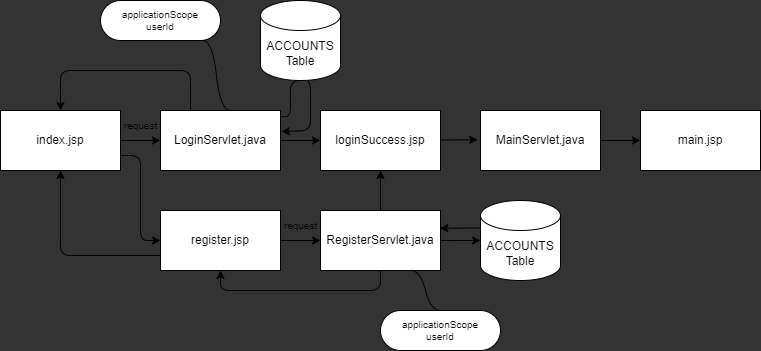

The diagram above was exported from draw.io. Its source (the exported page's mxGraphModel, read from the mxfile embedded in the PNG):
<mxGraphModel dx="816" dy="475" grid="1" gridSize="10" guides="1" tooltips="1" connect="1" arrows="1" fold="1" page="1" pageScale="1" pageWidth="827" pageHeight="1169" background="#333333" math="0" shadow="0">
  <root>
    <mxCell id="0" />
    <mxCell id="1" parent="0" />
    <mxCell id="8" style="edgeStyle=none;html=1;entryX=0;entryY=0.5;entryDx=0;entryDy=0;exitX=1;exitY=0.5;exitDx=0;exitDy=0;" parent="1" source="2" target="3" edge="1">
      <mxGeometry relative="1" as="geometry">
        <mxPoint x="170" y="300" as="sourcePoint" />
      </mxGeometry>
    </mxCell>
    <mxCell id="9" style="edgeStyle=none;html=1;entryX=0;entryY=0.5;entryDx=0;entryDy=0;exitX=1;exitY=0.75;exitDx=0;exitDy=0;" parent="1" source="2" target="16" edge="1">
      <mxGeometry relative="1" as="geometry">
        <Array as="points">
          <mxPoint x="180" y="245" />
          <mxPoint x="180" y="330" />
        </Array>
      </mxGeometry>
    </mxCell>
    <mxCell id="2" value="index.jsp" style="rounded=0;whiteSpace=wrap;html=1;" parent="1" vertex="1">
      <mxGeometry x="40" y="200" width="120" height="60" as="geometry" />
    </mxCell>
    <mxCell id="10" style="edgeStyle=none;html=1;exitX=0.999;exitY=0.102;exitDx=0;exitDy=0;exitPerimeter=0;entryX=1.008;entryY=0.35;entryDx=0;entryDy=0;entryPerimeter=0;" parent="1" source="3" target="3" edge="1">
      <mxGeometry relative="1" as="geometry">
        <mxPoint x="330" y="220" as="targetPoint" />
        <Array as="points">
          <mxPoint x="330" y="206" />
          <mxPoint x="330" y="170" />
          <mxPoint x="350" y="170" />
          <mxPoint x="350" y="220" />
        </Array>
      </mxGeometry>
    </mxCell>
    <mxCell id="14" style="edgeStyle=none;html=1;entryX=0.5;entryY=0;entryDx=0;entryDy=0;exitX=0.25;exitY=0;exitDx=0;exitDy=0;" parent="1" source="3" target="2" edge="1">
      <mxGeometry relative="1" as="geometry">
        <Array as="points">
          <mxPoint x="230" y="160" />
          <mxPoint x="100" y="160" />
        </Array>
      </mxGeometry>
    </mxCell>
    <mxCell id="21" style="edgeStyle=none;html=1;entryX=0;entryY=0.5;entryDx=0;entryDy=0;" parent="1" source="3" target="4" edge="1">
      <mxGeometry relative="1" as="geometry" />
    </mxCell>
    <mxCell id="3" value="LoginServlet.java" style="rounded=0;whiteSpace=wrap;html=1;" parent="1" vertex="1">
      <mxGeometry x="200" y="200" width="120" height="60" as="geometry" />
    </mxCell>
    <mxCell id="12" style="edgeStyle=none;html=1;entryX=-0.023;entryY=0.487;entryDx=0;entryDy=0;entryPerimeter=0;" parent="1" source="4" target="6" edge="1">
      <mxGeometry relative="1" as="geometry" />
    </mxCell>
    <mxCell id="4" value="loginSuccess.jsp" style="rounded=0;whiteSpace=wrap;html=1;" parent="1" vertex="1">
      <mxGeometry x="360" y="200" width="120" height="60" as="geometry" />
    </mxCell>
    <mxCell id="11" style="edgeStyle=none;html=1;entryX=0;entryY=0.5;entryDx=0;entryDy=0;exitX=1;exitY=0.5;exitDx=0;exitDy=0;entryPerimeter=0;" parent="1" source="5" target="22" edge="1">
      <mxGeometry relative="1" as="geometry">
        <Array as="points">
          <mxPoint x="510" y="330" />
        </Array>
      </mxGeometry>
    </mxCell>
    <mxCell id="13" style="edgeStyle=none;html=1;exitX=0.5;exitY=1;exitDx=0;exitDy=0;entryX=0.5;entryY=1;entryDx=0;entryDy=0;" parent="1" source="5" target="16" edge="1">
      <mxGeometry relative="1" as="geometry">
        <mxPoint x="150" y="320" as="targetPoint" />
        <Array as="points">
          <mxPoint x="420" y="380" />
          <mxPoint x="260" y="380" />
        </Array>
      </mxGeometry>
    </mxCell>
    <mxCell id="23" style="edgeStyle=none;html=1;exitX=0.5;exitY=0;exitDx=0;exitDy=0;entryX=0.5;entryY=1;entryDx=0;entryDy=0;" parent="1" source="5" target="4" edge="1">
      <mxGeometry relative="1" as="geometry" />
    </mxCell>
    <mxCell id="5" value="RegisterServlet.java" style="rounded=0;whiteSpace=wrap;html=1;" parent="1" vertex="1">
      <mxGeometry x="360" y="300" width="120" height="60" as="geometry" />
    </mxCell>
    <mxCell id="15" style="edgeStyle=none;html=1;exitX=1;exitY=0.5;exitDx=0;exitDy=0;entryX=0;entryY=0.5;entryDx=0;entryDy=0;" parent="1" source="6" target="7" edge="1">
      <mxGeometry relative="1" as="geometry" />
    </mxCell>
    <mxCell id="6" value="MainServlet.java" style="rounded=0;whiteSpace=wrap;html=1;" parent="1" vertex="1">
      <mxGeometry x="520" y="200" width="120" height="60" as="geometry" />
    </mxCell>
    <mxCell id="7" value="main.jsp" style="rounded=0;whiteSpace=wrap;html=1;" parent="1" vertex="1">
      <mxGeometry x="680" y="200" width="120" height="60" as="geometry" />
    </mxCell>
    <mxCell id="17" style="edgeStyle=none;html=1;entryX=0;entryY=0.5;entryDx=0;entryDy=0;" parent="1" source="16" target="5" edge="1">
      <mxGeometry relative="1" as="geometry" />
    </mxCell>
    <mxCell id="18" style="edgeStyle=none;html=1;exitX=0;exitY=0.75;exitDx=0;exitDy=0;entryX=0.5;entryY=1;entryDx=0;entryDy=0;" parent="1" source="16" target="2" edge="1">
      <mxGeometry relative="1" as="geometry">
        <mxPoint x="100" y="345" as="targetPoint" />
        <Array as="points">
          <mxPoint x="100" y="345" />
        </Array>
      </mxGeometry>
    </mxCell>
    <mxCell id="16" value="register.jsp" style="rounded=0;whiteSpace=wrap;html=1;" parent="1" vertex="1">
      <mxGeometry x="200" y="300" width="120" height="60" as="geometry" />
    </mxCell>
    <mxCell id="19" value="ACCOUNTS&lt;br&gt;Table" style="shape=cylinder3;whiteSpace=wrap;html=1;boundedLbl=1;backgroundOutline=1;size=15;" parent="1" vertex="1">
      <mxGeometry x="300" y="90" width="80" height="80" as="geometry" />
    </mxCell>
    <mxCell id="24" style="edgeStyle=none;html=1;exitX=0;exitY=0;exitDx=0;exitDy=27.5;exitPerimeter=0;entryX=0.994;entryY=0.295;entryDx=0;entryDy=0;entryPerimeter=0;" parent="1" source="22" target="5" edge="1">
      <mxGeometry relative="1" as="geometry" />
    </mxCell>
    <mxCell id="22" value="ACCOUNTS&lt;br&gt;Table" style="shape=cylinder3;whiteSpace=wrap;html=1;boundedLbl=1;backgroundOutline=1;size=15;" parent="1" vertex="1">
      <mxGeometry x="520" y="290" width="80" height="80" as="geometry" />
    </mxCell>
    <mxCell id="26" value="request" style="text;html=1;align=center;verticalAlign=middle;resizable=0;points=[];autosize=1;strokeColor=none;fillColor=none;fontSize=10;" parent="1" vertex="1">
      <mxGeometry x="310" y="300" width="60" height="30" as="geometry" />
    </mxCell>
    <mxCell id="27" value="request" style="text;html=1;align=center;verticalAlign=middle;resizable=0;points=[];autosize=1;strokeColor=none;fillColor=none;fontSize=10;" parent="1" vertex="1">
      <mxGeometry x="150" y="200" width="60" height="30" as="geometry" />
    </mxCell>
    <mxCell id="28" value="applicationScope&lt;br&gt;userId" style="whiteSpace=wrap;html=1;rounded=1;arcSize=50;align=center;verticalAlign=middle;strokeWidth=1;autosize=1;spacing=4;treeFolding=1;treeMoving=1;newEdgeStyle={&quot;edgeStyle&quot;:&quot;entityRelationEdgeStyle&quot;,&quot;startArrow&quot;:&quot;none&quot;,&quot;endArrow&quot;:&quot;none&quot;,&quot;segment&quot;:10,&quot;curved&quot;:1,&quot;sourcePerimeterSpacing&quot;:0,&quot;targetPerimeterSpacing&quot;:0};fontSize=10;" parent="1" vertex="1">
      <mxGeometry x="140" y="90" width="120" height="40" as="geometry" />
    </mxCell>
    <mxCell id="29" value="" style="edgeStyle=entityRelationEdgeStyle;startArrow=none;endArrow=none;segment=10;curved=1;sourcePerimeterSpacing=0;targetPerimeterSpacing=0;fontSize=10;exitX=0.583;exitY=0;exitDx=0;exitDy=0;exitPerimeter=0;entryX=0.85;entryY=1;entryDx=0;entryDy=0;entryPerimeter=0;" parent="1" source="3" target="28" edge="1">
      <mxGeometry relative="1" as="geometry">
        <mxPoint x="400" y="440" as="sourcePoint" />
      </mxGeometry>
    </mxCell>
    <mxCell id="31" style="edgeStyle=entityRelationEdgeStyle;html=1;startArrow=none;endArrow=none;segment=10;curved=1;sourcePerimeterSpacing=0;targetPerimeterSpacing=0;entryX=0.75;entryY=1;entryDx=0;entryDy=0;fontSize=10;exitX=0.5;exitY=0;exitDx=0;exitDy=0;" parent="1" source="30" target="5" edge="1">
      <mxGeometry relative="1" as="geometry" />
    </mxCell>
    <mxCell id="30" value="applicationScope&lt;br&gt;userId" style="whiteSpace=wrap;html=1;rounded=1;arcSize=50;align=center;verticalAlign=middle;strokeWidth=1;autosize=1;spacing=4;treeFolding=1;treeMoving=1;newEdgeStyle={&quot;edgeStyle&quot;:&quot;entityRelationEdgeStyle&quot;,&quot;startArrow&quot;:&quot;none&quot;,&quot;endArrow&quot;:&quot;none&quot;,&quot;segment&quot;:10,&quot;curved&quot;:1,&quot;sourcePerimeterSpacing&quot;:0,&quot;targetPerimeterSpacing&quot;:0};fontSize=10;" parent="1" vertex="1">
      <mxGeometry x="420" y="400" width="120" height="40" as="geometry" />
    </mxCell>
  </root>
</mxGraphModel>